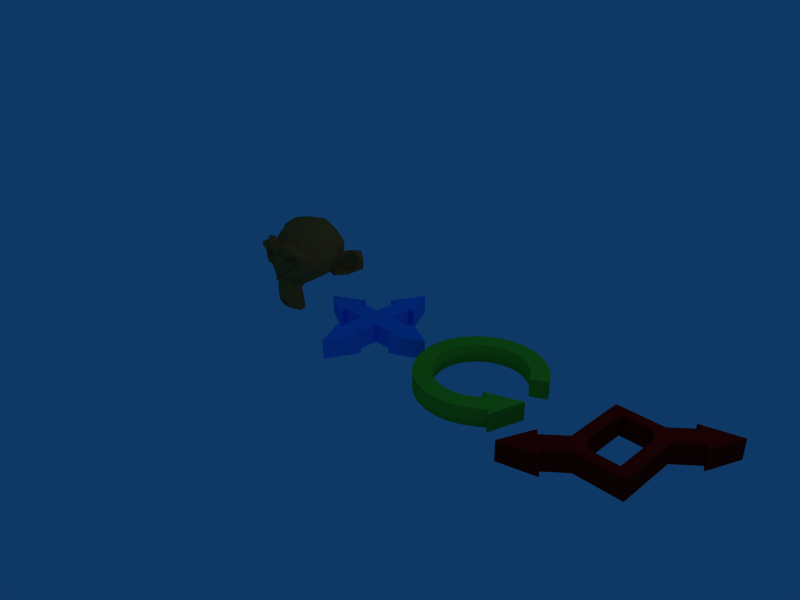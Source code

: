 # Source: icons.blend  (saved by Blender 2.49.2; exported with 4.5.12 LTS)
import bpy
from mathutils import Matrix  # noqa: F401  (used for matrix-valued properties, if any)

bpy.ops.wm.read_factory_settings(use_empty=True)
scene = bpy.context.scene
scene.name = 'Scene'

# ---- collections
col_collection_1 = bpy.data.collections.new('Collection 1'); scene.collection.children.link(col_collection_1)

# ---- materials (node trees are filled in below, after node groups)
mat_material_003 = bpy.data.materials.new('Material.003')
mat_material_003.alpha_threshold = 0.0
mat_material_003.diffuse_color = (0.7186, 0.02949, 0.02949, 1.0)
mat_material_003.roughness = 0.5
mat_material_003.line_color = (0.0, 0.0, 0.0, 1.0)
mat_material_001 = bpy.data.materials.new('Material.001')
mat_material_001.alpha_threshold = 0.0
mat_material_001.diffuse_color = (1.0, 0.431, 0.1705, 1.0)
mat_material_001.roughness = 0.5
mat_material_001.specular_intensity = 0.0
mat_material_001.line_color = (0.0, 0.0, 0.0, 1.0)
mat_material_002 = bpy.data.materials.new('Material.002')
mat_material_002.alpha_threshold = 0.0
mat_material_002.diffuse_color = (0.3632, 0.8242, 0.1405, 1.0)
mat_material_002.roughness = 0.5
mat_material_002.line_color = (0.0, 0.0, 0.0, 1.0)
mat_material = bpy.data.materials.new('Material')
mat_material.alpha_threshold = 0.0
mat_material.diffuse_color = (0.08474, 0.5458, 1.0, 1.0)
mat_material.roughness = 0.5
mat_material.line_color = (0.0, 0.0, 0.0, 1.0)

# ---- material node trees

# ---- world
world_world = bpy.data.worlds.new('World'); scene.world = world_world
world_world.color = (0.05656, 0.2208, 0.4)
world_world.use_sun_shadow = False
world_world.sun_shadow_jitter_overblur = 0.0
world_world.cycles.sampling_method = 'MANUAL'
world_world.cycles.sample_map_resolution = 256

# ---- cameras
cam_camera = bpy.data.cameras.new('Camera')
cam_camera.passepartout_alpha = 0.2
cam_camera.clip_end = 100.0
cam_camera.lens = 35.0
cam_camera.ortho_scale = 7.314
cam_camera.show_passepartout = False
cam_camera.show_safe_areas = True
cam_camera.dof.focus_distance = 0.0
cam_camera.dof.aperture_fstop = 128.0

# ---- lights
light_spot = bpy.data.lights.new('Spot', 'POINT')
light_spot.transmission_factor = 0.0
light_spot.cutoff_distance = 30.0
light_spot.energy = 100.0
light_spot.shadow_buffer_clip_start = 1.001
light_spot.shadow_soft_size = 1.0
light_spot.shadow_maximum_resolution = 0.006
light_spot.use_absolute_resolution = True
light_spot.cycles.use_multiple_importance_sampling = False

# ---- meshes
me_cube_002 = bpy.data.meshes.new('Cube.002')
me_cube_002.from_pydata([(0.7113, 0.5956, 0.1387), (0.5214, 0.811, 0.1387), (0.7113, 0.5956, -0.1485), (0.5214, 0.811, -0.1485), (0.4369, 0.8661, -0.1485), (0.7553, 0.5048, -0.1485), (0.4369, 0.8661, 0.1387), (0.7553, 0.5048, 0.1387), (0.9518, 0.9989, 0.1387), (0.9518, 0.9989, -0.1485), (0.4168, 0.3362, 0.1385), (0.4169, 0.3358, -0.1486), (0.2266, 0.5518, 0.1386), (0.2266, 0.5518, -0.1486), (-0.2266, -0.5518, -0.1486), (-0.2266, -0.5518, 0.1386), (-0.4169, -0.3358, -0.1486), (-0.4168, -0.3362, 0.1385), (-0.9518, -0.9989, -0.1485), (-0.9518, -0.9989, 0.1387), (-0.7553, -0.5048, 0.1387), (-0.4369, -0.8661, 0.1387), (-0.7553, -0.5048, -0.1485), (-0.4369, -0.8661, -0.1485), (-0.5214, -0.811, -0.1485), (-0.7113, -0.5956, -0.1485), (-0.5214, -0.811, 0.1387), (-0.7113, -0.5956, 0.1387), (-0.417, 0.5514, 0.1385), (-0.4171, 0.5516, -0.1486), (0.4183, -0.5518, -0.1486), (0.4183, -0.5518, 0.1386), (0.2526, -0.407, 0.1386), (0.2526, -0.407, -0.1486), (-0.2518, 0.4069, -0.1486), (-0.2518, 0.4067, 0.1385), (-0.2517, -0.248, 0.1385), (-0.2517, -0.2477, -0.1486), (-0.1368, -0.407, 0.1386), (-0.1368, -0.407, -0.1486), (0.1368, 0.407, -0.1486), (0.1368, 0.407, 0.1386), (0.2517, 0.2477, -0.1486), (0.2517, 0.248, 0.1385)], [], [(0, 1, 12, 10), (2, 0, 10, 11), (13, 12, 1, 3), (11, 13, 3, 2), (3, 1, 6, 4), (0, 2, 5, 7), (7, 5, 9, 8), (4, 6, 8, 9), (1, 8, 6), (0, 8, 1), (0, 7, 8), (3, 4, 9), (2, 9, 5), (2, 3, 9), (25, 24, 18), (25, 18, 22), (24, 23, 18), (27, 20, 19), (27, 19, 26), (26, 19, 21), (23, 21, 19, 18), (20, 22, 18, 19), (27, 25, 22, 20), (24, 26, 21, 23), (16, 14, 24, 25), (14, 15, 26, 24), (25, 27, 17, 16), (27, 26, 15, 17), (30, 11, 42, 33), (10, 31, 32, 43), (31, 15, 38, 32), (14, 30, 33, 39), (29, 16, 37, 34), (17, 28, 35, 36), (28, 12, 41, 35), (13, 29, 34, 40), (16, 17, 36, 37), (15, 14, 39, 38), (15, 17, 36, 38), (14, 16, 37, 39), (11, 13, 40, 42), (10, 12, 41, 43), (12, 13, 40, 41), (11, 10, 43, 42), (37, 36, 35, 34), (41, 40, 34, 35), (42, 43, 32, 33), (38, 39, 33, 32), (10, 11, 30, 31), (14, 15, 31, 30), (16, 29, 28, 17), (12, 28, 29, 13)])
me_cube_002.materials.append(mat_material_003)
me_cube_002.use_remesh_preserve_volume = False
me_cube_002.use_remesh_preserve_attributes = False
me_cube_002.use_mirror_vertex_groups = False
me_cube_002.update()
me_suzanne = bpy.data.meshes.new('Suzanne')
me_suzanne.from_pydata([(0.3102, -0.2432, 0.3947), (-0.3102, -0.2432, 0.3947), (0.3545, -0.1878, 0.3448), (-0.3545, -0.1878, 0.3448), (0.3878, -0.1103, 0.3171), (-0.3878, -0.1103, 0.3171), (0.2493, -0.138, 0.2617), (-0.2493, -0.138, 0.2617), (0.2493, -0.21, 0.3005), (-0.2493, -0.21, 0.3005), (0.2493, -0.2543, 0.3725), (-0.2493, -0.2543, 0.3725), (0.1939, -0.2654, 0.3947), (-0.1939, -0.2654, 0.3947), (0.144, -0.2266, 0.3448), (-0.144, -0.2266, 0.3448), (0.1108, -0.1601, 0.3171), (-0.1108, -0.1601, 0.3171), (0.0554, -0.1657, 0.4501), (-0.0554, -0.1657, 0.4501), (0.09971, -0.2266, 0.4501), (-0.09971, -0.2266, 0.4501), (0.1717, -0.2654, 0.4501), (-0.1717, -0.2654, 0.4501), (0.1939, -0.2654, 0.511), (-0.1939, -0.2654, 0.511), (0.144, -0.2266, 0.5553), (-0.144, -0.2266, 0.5553), (0.1108, -0.1601, 0.5886), (-0.1108, -0.1601, 0.5886), (0.2493, -0.138, 0.644), (-0.2493, -0.138, 0.644), (0.2493, -0.21, 0.5996), (-0.2493, -0.21, 0.5996), (0.2493, -0.2543, 0.5332), (-0.2493, -0.2543, 0.5332), (0.3102, -0.2432, 0.511), (-0.3102, -0.2432, 0.511), (0.3545, -0.1878, 0.5553), (-0.3545, -0.1878, 0.5553), (0.3878, -0.1103, 0.5886), (-0.3878, -0.1103, 0.5886), (0.4432, -0.09918, 0.4501), (-0.4432, -0.09918, 0.4501), (0.3989, -0.1767, 0.4501), (-0.3989, -0.1767, 0.4501), (0.3324, -0.2377, 0.4501), (-0.3324, -0.2377, 0.4501), (0.3379, -0.2488, 0.4501), (-0.3379, -0.2488, 0.4501), (0.3158, -0.2543, 0.5165), (-0.3158, -0.2543, 0.5165), (0.2493, -0.2709, 0.5442), (-0.2493, -0.2709, 0.5442), (0.1884, -0.282, 0.5165), (-0.1884, -0.282, 0.5165), (0.1607, -0.282, 0.4501), (-0.1607, -0.282, 0.4501), (0.1884, -0.282, 0.3891), (-0.1884, -0.282, 0.3891), (0.2493, -0.2875, 0.4501), (-0.2493, -0.2875, 0.4501), (0.2493, -0.2709, 0.3614), (-0.2493, -0.2709, 0.3614), (0.3158, -0.2543, 0.3891), (-0.3158, -0.2543, 0.3891), (0.0, -0.2266, 0.583), (0.0, -0.282, 0.5276), (0.0, -0.2211, -0.2036), (0.0, -0.2543, 0.05121), (0.0, -0.2654, 0.1454), (0.0, -0.21, -0.2701), (0.0, -0.1269, 0.5664), (0.0, -0.1047, 0.6827), (0.0, 0.6875, 0.9154), (0.0, 0.9035, 0.6772), (0.0, 0.8869, 0.3282), (0.0, 0.549, 0.006896), (0.144, -0.09918, 0.1454), (-0.144, -0.09918, 0.1454), (0.2216, -0.1047, -0.03188), (-0.2216, -0.1047, -0.03188), (0.2493, -0.1047, -0.2147), (-0.2493, -0.1047, -0.2147), (0.2604, -0.07702, -0.3532), (-0.2604, -0.07702, -0.3532), (0.2327, -0.07149, -0.392), (-0.2327, -0.07149, -0.392), (0.1274, -0.09364, -0.4086), (-0.1274, -0.09364, -0.4086), (0.0, -0.1103, -0.4197), (0.3102, -0.07703, 0.1786), (-0.3102, -0.07703, 0.1786), (0.4487, -0.08256, 0.2506), (-0.4487, -0.08256, 0.2506), (0.5872, -0.01609, 0.3836), (-0.5872, -0.01609, 0.3836), (0.6094, -0.1213, 0.583), (-0.6094, -0.1213, 0.583), (0.5041, -0.1435, 0.6218), (-0.5041, -0.1435, 0.6218), (0.349, -0.1878, 0.7049), (-0.349, -0.1878, 0.7049), (0.2271, -0.2211, 0.8157), (-0.2271, -0.2211, 0.8157), (0.1108, -0.2377, 0.788), (-0.1108, -0.2377, 0.788), (0.04432, -0.2321, 0.6273), (-0.04432, -0.2321, 0.6273), (0.1163, -0.2488, 0.5719), (-0.1163, -0.2488, 0.5719), (0.08864, -0.2432, 0.4944), (-0.08864, -0.2432, 0.4944), (0.144, -0.2266, 0.3448), (-0.144, -0.2266, 0.3448), (0.2659, -0.1989, 0.2894), (-0.2659, -0.1989, 0.2894), (0.349, -0.1767, 0.3227), (-0.349, -0.1767, 0.3227), (0.4432, -0.1601, 0.4113), (-0.4432, -0.1601, 0.4113), (0.4543, -0.1601, 0.4889), (-0.4543, -0.1601, 0.4889), (0.4266, -0.1712, 0.5442), (-0.4266, -0.1712, 0.5442), (0.3047, -0.21, 0.5886), (-0.3047, -0.21, 0.5886), (0.1773, -0.2377, 0.6107), (-0.1773, -0.2377, 0.6107), (0.0, -0.2211, -0.2645), (0.07756, -0.2211, -0.2313), (-0.07756, -0.2211, -0.2313), (0.0831, -0.2044, -0.3144), (-0.0831, -0.2044, -0.3144), (0.04432, -0.1934, -0.3476), (-0.04432, -0.1934, -0.3476), (0.0, -0.1878, -0.3532), (0.0, -0.2321, 0.1398), (0.0, -0.2266, 0.1786), (0.07202, -0.2266, 0.1731), (-0.07202, -0.2266, 0.1731), (0.08864, -0.2321, 0.1177), (-0.08864, -0.2321, 0.1177), (0.06094, -0.2266, 0.07337), (-0.06094, -0.2266, 0.07337), (0.2825, -0.1767, 0.2451), (-0.2825, -0.1767, 0.2451), (0.4376, -0.1435, 0.3171), (-0.4376, -0.1435, 0.3171), (0.5152, -0.1269, 0.4224), (-0.5152, -0.1269, 0.4224), (0.5263, -0.1657, 0.5442), (-0.5263, -0.1657, 0.5442), (0.4875, -0.2155, 0.5719), (-0.4875, -0.2155, 0.5719), (0.3102, -0.2654, 0.6661), (-0.3102, -0.2654, 0.6661), (0.2216, -0.2931, 0.7326), (-0.2216, -0.2931, 0.7326), (0.144, -0.3042, 0.716), (-0.144, -0.3042, 0.716), (0.07202, -0.2986, 0.583), (-0.07202, -0.2986, 0.583), (0.08864, -0.2765, 0.2063), (-0.08864, -0.2765, 0.2063), (0.1496, -0.2044, -0.03742), (-0.1496, -0.2044, -0.03742), (0.1773, -0.1878, -0.2202), (-0.1773, -0.1878, -0.2202), (0.1884, -0.1712, -0.3033), (-0.1884, -0.1712, -0.3033), (0.1662, -0.149, -0.3698), (-0.1662, -0.149, -0.3698), (0.1163, -0.149, -0.3809), (-0.1163, -0.149, -0.3809), (0.0, -0.1546, -0.392), (0.0, -0.2155, 0.3116), (0.0, -0.2432, 0.4279), (0.2327, -0.2266, 0.6163), (-0.2327, -0.2266, 0.6163), (0.1163, -0.2321, 0.3781), (-0.1163, -0.2321, 0.3781), (0.09418, -0.2377, 0.4279), (-0.09418, -0.2377, 0.4279), (0.0831, -0.2211, -0.2092), (-0.0831, -0.2211, -0.2092), (0.0554, -0.2321, -0.03742), (-0.0554, -0.2321, -0.03742), (0.0, -0.2321, -0.03742), (0.0, -0.2266, 0.04567), (0.06648, -0.2543, 0.08445), (-0.06648, -0.2543, 0.08445), (0.09418, -0.2654, 0.1177), (-0.09418, -0.2654, 0.1177), (0.07756, -0.2543, 0.1842), (-0.07756, -0.2543, 0.1842), (0.0277, -0.2543, 0.1897), (-0.0277, -0.2543, 0.1897), (0.0, -0.2875, 0.1343), (0.03324, -0.2765, 0.1731), (-0.03324, -0.2765, 0.1731), (0.06648, -0.2765, 0.1675), (-0.06648, -0.2765, 0.1675), (0.07756, -0.2875, 0.1177), (-0.07756, -0.2875, 0.1177), (0.0554, -0.2709, 0.1011), (-0.0554, -0.2709, 0.1011), (0.0, -0.2709, 0.07337), (0.1828, -0.09364, 0.05675), (-0.1828, -0.09364, 0.05675), (0.1163, -0.2044, 0.1066), (-0.1163, -0.2044, 0.1066), (0.1274, -0.2044, 0.05675), (-0.1274, -0.2044, 0.05675), (0.1662, -0.09364, 0.1011), (-0.1662, -0.09364, 0.1011), (0.0, -0.1878, -0.3421), (0.03324, -0.1878, -0.3366), (-0.03324, -0.1878, -0.3366), (0.06648, -0.2044, -0.3033), (-0.06648, -0.2044, -0.3033), (0.06648, -0.2155, -0.2479), (-0.06648, -0.2155, -0.2479), (0.0, -0.1657, -0.2756), (0.06648, -0.1712, -0.2535), (-0.06648, -0.1712, -0.2535), (0.06648, -0.1546, -0.2978), (-0.06648, -0.1546, -0.2978), (0.03324, -0.149, -0.3255), (-0.03324, -0.149, -0.3255), (0.0, -0.149, -0.331), (0.1219, -0.2543, 0.4335), (-0.1219, -0.2543, 0.4335), (0.133, -0.2488, 0.3891), (-0.133, -0.2488, 0.3891), (0.2382, -0.2377, 0.583), (-0.2382, -0.2377, 0.583), (0.1939, -0.2488, 0.5775), (-0.1939, -0.2488, 0.5775), (0.2991, -0.2488, 0.5609), (-0.2991, -0.2488, 0.5609), (0.3989, -0.1934, 0.5276), (-0.3989, -0.1934, 0.5276), (0.4155, -0.1878, 0.4833), (-0.4155, -0.1878, 0.4833), (0.4099, -0.1823, 0.4168), (-0.4099, -0.1823, 0.4168), (0.3379, -0.21, 0.3504), (-0.3379, -0.21, 0.3504), (0.2659, -0.2266, 0.3227), (-0.2659, -0.2266, 0.3227), (0.1607, -0.2543, 0.3559), (-0.1607, -0.2543, 0.3559), (0.1274, -0.2543, 0.4889), (-0.1274, -0.2543, 0.4889), (0.1496, -0.2543, 0.5442), (-0.1496, -0.2543, 0.5442), (0.1662, -0.2377, 0.5332), (-0.1662, -0.2377, 0.5332), (0.1385, -0.2377, 0.4889), (-0.1385, -0.2377, 0.4889), (0.1717, -0.2377, 0.367), (-0.1717, -0.2377, 0.367), (0.2659, -0.2155, 0.3393), (-0.2659, -0.2155, 0.3393), (0.3268, -0.1989, 0.3614), (-0.3268, -0.1989, 0.3614), (0.3878, -0.1767, 0.4279), (-0.3878, -0.1767, 0.4279), (0.3933, -0.1767, 0.4778), (-0.3933, -0.1767, 0.4778), (0.3767, -0.1823, 0.5165), (-0.3767, -0.1823, 0.5165), (0.2936, -0.2321, 0.5553), (-0.2936, -0.2321, 0.5553), (0.1994, -0.2432, 0.5609), (-0.1994, -0.2432, 0.5609), (0.2382, -0.2321, 0.5664), (-0.2382, -0.2321, 0.5664), (0.144, -0.2321, 0.4002), (-0.144, -0.2321, 0.4002), (0.1385, -0.2321, 0.439), (-0.1385, -0.2321, 0.439), (0.07756, -0.1324, 0.6052), (-0.07756, -0.1324, 0.6052), (0.1385, -0.138, 0.7492), (-0.1385, -0.138, 0.7492), (0.2382, -0.1213, 0.7658), (-0.2382, -0.1213, 0.7658), (0.3435, -0.09364, 0.6717), (-0.3435, -0.09364, 0.6717), (0.482, -0.04933, 0.5996), (-0.482, -0.04933, 0.5996), (0.5651, -0.02717, 0.5664), (-0.5651, -0.02717, 0.5664), (0.5484, 0.03377, 0.3947), (-0.5484, 0.03377, 0.3947), (0.4266, 0.006071, 0.2783), (-0.4266, 0.006071, 0.2783), (0.3102, -0.03271, 0.2119), (-0.3102, -0.03271, 0.2119), (0.0, 0.09471, 0.9154), (0.0, 0.3551, 0.9763), (0.0, 0.7761, 0.1398), (0.0, 0.1667, -0.0485), (0.0, -0.02717, -0.4141), (0.0, 0.05593, -0.2922), (0.0, 0.07255, -0.1261), (0.0, 0.1002, -0.06512), (0.6038, 0.2609, 0.4445), (-0.6038, 0.2609, 0.4445), (0.6094, 0.3329, 0.5055), (-0.6094, 0.3329, 0.5055), (0.5484, 0.6099, 0.4667), (-0.5484, 0.6099, 0.4667), (0.3268, 0.7982, 0.5886), (-0.3268, 0.7982, 0.5886), (0.5207, 0.2498, 0.2451), (-0.5207, 0.2498, 0.2451), (0.421, 0.416, 0.1897), (-0.421, 0.416, 0.1897), (0.4543, 0.6044, 0.2728), (-0.4543, 0.6044, 0.2728), (0.2382, 0.7706, 0.3171), (-0.2382, 0.7706, 0.3171), (0.1662, 0.01161, 0.02905), (-0.1662, 0.01161, 0.02905), (0.1274, 0.1169, -0.01526), (-0.1274, 0.1169, -0.01526), (0.205, 0.02823, -0.2258), (-0.205, 0.02823, -0.2258), (0.1773, 0.02269, -0.0762), (-0.1773, 0.02269, -0.0762), (0.2327, 0.01715, -0.3698), (-0.2327, 0.01715, -0.3698), (0.09971, 0.03931, -0.259), (-0.09971, 0.03931, -0.259), (0.08864, 0.04485, -0.1039), (-0.08864, 0.04485, -0.1039), (0.1163, -0.01055, -0.392), (-0.1163, -0.01055, -0.392), (0.1551, -0.005009, 0.07891), (-0.1551, -0.005009, 0.07891), (0.1496, -0.03271, 0.1177), (-0.1496, -0.03271, 0.1177), (0.144, -0.05487, 0.1565), (-0.144, -0.05487, 0.1565), (0.1496, 0.1833, 0.001356), (-0.1496, 0.1833, 0.001356), (0.2105, 0.488, 0.05675), (-0.2105, 0.488, 0.05675), (0.2437, 0.6819, 0.1731), (-0.2437, 0.6819, 0.1731), (0.3213, 0.5711, 0.8932), (-0.3213, 0.5711, 0.8932), (0.3213, 0.3495, 0.9376), (-0.3213, 0.3495, 0.9376), (0.3213, 0.1335, 0.8822), (-0.3213, 0.1335, 0.8822), (0.3268, -0.005009, 0.6495), (-0.3268, -0.005009, 0.6495), (0.5152, 0.06147, 0.5664), (-0.5152, 0.06147, 0.5664), (0.4487, 0.1002, 0.5996), (-0.4487, 0.1002, 0.5996), (0.4543, 0.2609, 0.7769), (-0.4543, 0.2609, 0.7769), (0.5651, 0.211, 0.6772), (-0.5651, 0.211, 0.6772), (0.5651, 0.3828, 0.716), (-0.5651, 0.3828, 0.716), (0.4543, 0.4382, 0.8102), (-0.4543, 0.4382, 0.8102), (0.4543, 0.6154, 0.7603), (-0.4543, 0.6154, 0.7603), (0.5651, 0.5545, 0.6606), (-0.5651, 0.5545, 0.6606), (0.4376, 0.7152, 0.511), (-0.4376, 0.7152, 0.511), (0.3435, 0.6875, 0.295), (-0.3435, 0.6875, 0.295), (0.5817, 0.4437, 0.511), (-0.5817, 0.4437, 0.511), (0.2881, 0.1944, 0.1565), (-0.2881, 0.1944, 0.1565), (0.3047, 0.4492, 0.1398), (-0.3047, 0.4492, 0.1398), (0.6315, 0.4659, 0.5664), (-0.6315, 0.4659, 0.5664), (0.5484, 0.3883, 0.1786), (-0.5484, 0.3883, 0.1786), (0.7368, 0.5323, 0.2063), (-0.7368, 0.5323, 0.2063), (0.9085, 0.6044, 0.3171), (-0.9085, 0.6044, 0.3171), (0.9584, 0.5988, 0.5055), (-0.9584, 0.5988, 0.5055), (0.8753, 0.5988, 0.6384), (-0.8753, 0.5988, 0.6384), (0.7257, 0.5213, 0.6163), (-0.7257, 0.5213, 0.6163), (0.7202, 0.5046, 0.5719), (-0.7202, 0.5046, 0.5719), (0.842, 0.5767, 0.5886), (-0.842, 0.5767, 0.5886), (0.8974, 0.5877, 0.4833), (-0.8974, 0.5877, 0.4833), (0.8587, 0.5877, 0.3337), (-0.8587, 0.5877, 0.3337), (0.7312, 0.5157, 0.2506), (-0.7312, 0.5157, 0.2506), (0.5872, 0.3939, 0.2285), (-0.5872, 0.3939, 0.2285), (0.6537, 0.4548, 0.5332), (-0.6537, 0.4548, 0.5332), (0.6703, 0.5046, 0.4944), (-0.6703, 0.5046, 0.4944), (0.626, 0.4492, 0.2617), (-0.626, 0.4492, 0.2617), (0.7368, 0.56, 0.2783), (-0.7368, 0.56, 0.2783), (0.842, 0.6154, 0.3448), (-0.842, 0.6154, 0.3448), (0.8753, 0.6154, 0.4556), (-0.8753, 0.6154, 0.4556), (0.831, 0.6099, 0.5332), (-0.831, 0.6099, 0.5332), (0.7257, 0.5545, 0.5221), (-0.7257, 0.5545, 0.5221), (0.5983, 0.4492, 0.4833), (-0.5983, 0.4492, 0.4833), (0.5927, 0.4936, 0.4002), (-0.5927, 0.4936, 0.4002), (0.5374, 0.4936, 0.3448), (-0.5374, 0.4936, 0.3448), (0.5817, 0.4936, 0.3393), (-0.5817, 0.4936, 0.3393), (0.5983, 0.4936, 0.2894), (-0.5983, 0.4936, 0.2894), (0.5761, 0.4936, 0.2673), (-0.5761, 0.4936, 0.2673), (0.5152, 0.3495, 0.2783), (-0.5152, 0.3495, 0.2783), (0.5097, 0.4215, 0.2617), (-0.5097, 0.4215, 0.2617), (0.5097, 0.4326, 0.306), (-0.5097, 0.4326, 0.306), (0.5651, 0.4492, 0.4224), (-0.5651, 0.4492, 0.4224), (0.6315, 0.488, 0.4501), (-0.6315, 0.488, 0.4501), (0.6315, 0.5268, 0.4445), (-0.6315, 0.5268, 0.4445), (0.5761, 0.5268, 0.2673), (-0.5761, 0.5268, 0.2673), (0.6038, 0.5268, 0.2894), (-0.6038, 0.5268, 0.2894), (0.5872, 0.5268, 0.3337), (-0.5872, 0.5268, 0.3337), (0.5429, 0.5268, 0.3448), (-0.5429, 0.5268, 0.3448), (0.5983, 0.5268, 0.4002), (-0.5983, 0.5268, 0.4002), (0.7368, 0.5933, 0.511), (-0.7368, 0.5933, 0.511), (0.842, 0.6431, 0.5221), (-0.842, 0.6431, 0.5221), (0.8919, 0.6487, 0.4501), (-0.8919, 0.6487, 0.4501), (0.8587, 0.6431, 0.3393), (-0.8587, 0.6431, 0.3393), (0.7423, 0.5988, 0.2783), (-0.7423, 0.5988, 0.2783), (0.626, 0.488, 0.2673), (-0.626, 0.488, 0.2673), (0.6758, 0.5434, 0.4833), (-0.6758, 0.5434, 0.4833), (0.6315, 0.5323, 0.3559), (-0.6315, 0.5323, 0.3559), (0.6648, 0.5379, 0.3227), (-0.6648, 0.5379, 0.3227), (0.7091, 0.56, 0.367), (-0.7091, 0.56, 0.367), (0.6814, 0.549, 0.4002), (-0.6814, 0.549, 0.4002), (0.7202, 0.5656, 0.4445), (-0.7202, 0.5656, 0.4445), (0.7479, 0.5711, 0.4113), (-0.7479, 0.5711, 0.4113), (0.7866, 0.5767, 0.4279), (-0.7866, 0.5767, 0.4279), (0.77, 0.5767, 0.4722), (-0.77, 0.5767, 0.4722), (0.7257, 0.6431, 0.5886), (-0.7257, 0.6431, 0.5886), (0.8864, 0.6875, 0.6107), (-0.8864, 0.6875, 0.6107), (0.9694, 0.6542, 0.4889), (-0.9694, 0.6542, 0.4889), (0.9307, 0.6764, 0.3171), (-0.9307, 0.6764, 0.3171), (0.7368, 0.6487, 0.2174), (-0.7368, 0.6487, 0.2174), (0.5595, 0.5323, 0.1897), (-0.5595, 0.5323, 0.1897), (0.6094, 0.5711, 0.5498), (-0.6094, 0.5711, 0.5498)], [], [(46, 0, 2, 44), (3, 1, 47, 45), (44, 2, 4, 42), (5, 3, 45, 43), (2, 8, 6, 4), (7, 9, 3, 5), (0, 10, 8, 2), (9, 11, 1, 3), (10, 12, 14, 8), (15, 13, 11, 9), (8, 14, 16, 6), (17, 15, 9, 7), (14, 20, 18, 16), (19, 21, 15, 17), (12, 22, 20, 14), (21, 23, 13, 15), (22, 24, 26, 20), (27, 25, 23, 21), (20, 26, 28, 18), (29, 27, 21, 19), (26, 32, 30, 28), (31, 33, 27, 29), (24, 34, 32, 26), (33, 35, 25, 27), (34, 36, 38, 32), (39, 37, 35, 33), (32, 38, 40, 30), (41, 39, 33, 31), (38, 44, 42, 40), (43, 45, 39, 41), (36, 46, 44, 38), (45, 47, 37, 39), (46, 36, 50, 48), (51, 37, 47, 49), (36, 34, 52, 50), (53, 35, 37, 51), (34, 24, 54, 52), (55, 25, 35, 53), (24, 22, 56, 54), (57, 23, 25, 55), (22, 12, 58, 56), (59, 13, 23, 57), (12, 10, 62, 58), (63, 11, 13, 59), (10, 0, 64, 62), (65, 1, 11, 63), (0, 46, 48, 64), (49, 47, 1, 65), (60, 64, 48), (49, 65, 61), (62, 64, 60), (61, 65, 63), (60, 58, 62), (63, 59, 61), (60, 56, 58), (59, 57, 61), (60, 54, 56), (57, 55, 61), (60, 52, 54), (55, 53, 61), (60, 50, 52), (53, 51, 61), (60, 48, 50), (51, 49, 61), (88, 173, 175, 90), (175, 174, 89, 90), (86, 171, 173, 88), (174, 172, 87, 89), (84, 169, 171, 86), (172, 170, 85, 87), (82, 167, 169, 84), (170, 168, 83, 85), (80, 165, 167, 82), (168, 166, 81, 83), (78, 91, 145, 163), (146, 92, 79, 164), (91, 93, 147, 145), (148, 94, 92, 146), (93, 95, 149, 147), (150, 96, 94, 148), (95, 97, 151, 149), (152, 98, 96, 150), (97, 99, 153, 151), (154, 100, 98, 152), (99, 101, 155, 153), (156, 102, 100, 154), (101, 103, 157, 155), (158, 104, 102, 156), (103, 105, 159, 157), (160, 106, 104, 158), (105, 107, 161, 159), (162, 108, 106, 160), (107, 66, 67, 161), (67, 66, 108, 162), (109, 127, 159, 161), (160, 128, 110, 162), (127, 178, 157, 159), (158, 179, 128, 160), (125, 155, 157, 178), (158, 156, 126, 179), (123, 153, 155, 125), (156, 154, 124, 126), (121, 151, 153, 123), (154, 152, 122, 124), (119, 149, 151, 121), (152, 150, 120, 122), (117, 147, 149, 119), (150, 148, 118, 120), (115, 145, 147, 117), (148, 146, 116, 118), (113, 163, 145, 115), (146, 164, 114, 116), (113, 180, 176, 163), (176, 181, 114, 164), (109, 161, 67, 111), (67, 162, 110, 112), (111, 67, 177, 182), (177, 67, 112, 183), (176, 180, 182, 177), (183, 181, 176, 177), (134, 136, 175, 173), (175, 136, 135, 174), (132, 134, 173, 171), (174, 135, 133, 172), (130, 132, 171, 169), (172, 133, 131, 170), (165, 186, 184, 167), (185, 187, 166, 168), (130, 169, 167, 184), (168, 170, 131, 185), (143, 189, 188, 186), (188, 189, 144, 187), (184, 186, 188, 68), (188, 187, 185, 68), (129, 130, 184, 68), (185, 131, 129, 68), (141, 192, 190, 143), (191, 193, 142, 144), (139, 194, 192, 141), (193, 195, 140, 142), (138, 196, 194, 139), (195, 197, 138, 140), (137, 70, 196, 138), (197, 70, 137, 138), (189, 143, 190, 69), (191, 144, 189, 69), (69, 190, 205, 207), (206, 191, 69, 207), (70, 198, 199, 196), (200, 198, 70, 197), (196, 199, 201, 194), (202, 200, 197, 195), (194, 201, 203, 192), (204, 202, 195, 193), (192, 203, 205, 190), (206, 204, 193, 191), (198, 203, 201, 199), (202, 204, 198, 200), (198, 207, 205, 203), (206, 207, 198, 204), (138, 139, 163, 176), (164, 140, 138, 176), (139, 141, 210, 163), (211, 142, 140, 164), (141, 143, 212, 210), (213, 144, 142, 211), (143, 186, 165, 212), (166, 187, 144, 213), (80, 208, 212, 165), (213, 209, 81, 166), (208, 214, 210, 212), (211, 215, 209, 213), (78, 163, 210, 214), (211, 164, 79, 215), (130, 129, 71, 221), (71, 129, 131, 222), (132, 130, 221, 219), (222, 131, 133, 220), (134, 132, 219, 217), (220, 133, 135, 218), (136, 134, 217, 216), (218, 135, 136, 216), (216, 217, 228, 230), (229, 218, 216, 230), (217, 219, 226, 228), (227, 220, 218, 229), (219, 221, 224, 226), (225, 222, 220, 227), (221, 71, 223, 224), (223, 71, 222, 225), (223, 230, 228, 224), (229, 230, 223, 225), (224, 228, 226), (227, 229, 225), (182, 180, 233, 231), (234, 181, 183, 232), (111, 182, 231, 253), (232, 183, 112, 254), (109, 111, 253, 255), (254, 112, 110, 256), (180, 113, 251, 233), (252, 114, 181, 234), (113, 115, 249, 251), (250, 116, 114, 252), (115, 117, 247, 249), (248, 118, 116, 250), (117, 119, 245, 247), (246, 120, 118, 248), (119, 121, 243, 245), (244, 122, 120, 246), (121, 123, 241, 243), (242, 124, 122, 244), (123, 125, 239, 241), (240, 126, 124, 242), (125, 178, 235, 239), (236, 179, 126, 240), (178, 127, 237, 235), (238, 128, 179, 236), (127, 109, 255, 237), (256, 110, 128, 238), (237, 255, 257, 275), (258, 256, 238, 276), (235, 237, 275, 277), (276, 238, 236, 278), (239, 235, 277, 273), (278, 236, 240, 274), (241, 239, 273, 271), (274, 240, 242, 272), (243, 241, 271, 269), (272, 242, 244, 270), (245, 243, 269, 267), (270, 244, 246, 268), (247, 245, 267, 265), (268, 246, 248, 266), (249, 247, 265, 263), (266, 248, 250, 264), (251, 249, 263, 261), (264, 250, 252, 262), (233, 251, 261, 279), (262, 252, 234, 280), (255, 253, 259, 257), (260, 254, 256, 258), (253, 231, 281, 259), (282, 232, 254, 260), (231, 233, 279, 281), (280, 234, 232, 282), (66, 107, 283, 72), (284, 108, 66, 72), (107, 105, 285, 283), (286, 106, 108, 284), (105, 103, 287, 285), (288, 104, 106, 286), (103, 101, 289, 287), (290, 102, 104, 288), (101, 99, 291, 289), (292, 100, 102, 290), (99, 97, 293, 291), (294, 98, 100, 292), (97, 95, 295, 293), (296, 96, 98, 294), (95, 93, 297, 295), (298, 94, 96, 296), (93, 91, 299, 297), (300, 92, 94, 298), (307, 308, 327, 337), (328, 308, 307, 338), (306, 307, 337, 335), (338, 307, 306, 336), (305, 306, 335, 339), (336, 306, 305, 340), (88, 90, 305, 339), (305, 90, 89, 340), (86, 88, 339, 333), (340, 89, 87, 334), (84, 86, 333, 329), (334, 87, 85, 330), (82, 84, 329, 331), (330, 85, 83, 332), (329, 335, 337, 331), (338, 336, 330, 332), (329, 333, 339, 335), (340, 334, 330, 336), (325, 331, 337, 327), (338, 332, 326, 328), (80, 82, 331, 325), (332, 83, 81, 326), (208, 341, 343, 214), (344, 342, 209, 215), (80, 325, 341, 208), (342, 326, 81, 209), (78, 214, 343, 345), (344, 215, 79, 346), (78, 345, 299, 91), (300, 346, 79, 92), (76, 323, 351, 303), (352, 324, 76, 303), (303, 351, 349, 77), (350, 352, 303, 77), (77, 349, 347, 304), (348, 350, 77, 304), (304, 347, 327, 308), (328, 348, 304, 308), (325, 327, 347, 341), (348, 328, 326, 342), (295, 297, 317, 309), (318, 298, 296, 310), (75, 315, 323, 76), (324, 316, 75, 76), (301, 357, 355, 302), (356, 358, 301, 302), (302, 355, 353, 74), (354, 356, 302, 74), (74, 353, 315, 75), (316, 354, 74, 75), (291, 293, 361, 363), (362, 294, 292, 364), (363, 361, 367, 365), (368, 362, 364, 366), (365, 367, 369, 371), (370, 368, 366, 372), (371, 369, 375, 373), (376, 370, 372, 374), (313, 377, 373, 375), (374, 378, 314, 376), (315, 353, 373, 377), (374, 354, 316, 378), (353, 355, 371, 373), (372, 356, 354, 374), (355, 357, 365, 371), (366, 358, 356, 372), (357, 359, 363, 365), (364, 360, 358, 366), (289, 291, 363, 359), (364, 292, 290, 360), (73, 359, 357, 301), (358, 360, 73, 301), (283, 285, 287, 289), (288, 286, 284, 290), (283, 289, 359, 73), (360, 290, 284, 73), (72, 283, 73), (73, 284, 72), (293, 295, 309, 361), (310, 296, 294, 362), (309, 311, 367, 361), (368, 312, 310, 362), (311, 381, 369, 367), (370, 382, 312, 368), (313, 375, 369, 381), (370, 376, 314, 382), (347, 349, 385, 383), (386, 350, 348, 384), (317, 383, 385, 319), (386, 384, 318, 320), (297, 299, 383, 317), (384, 300, 298, 318), (299, 343, 341, 383), (342, 344, 300, 384), (341, 347, 383), (384, 348, 342), (299, 345, 343), (344, 346, 300), (313, 321, 379, 377), (380, 322, 314, 378), (315, 377, 379, 323), (380, 378, 316, 324), (319, 385, 379, 321), (380, 386, 320, 322), (349, 351, 379, 385), (380, 352, 350, 386), (323, 379, 351), (352, 380, 324), (399, 387, 413, 401), (414, 388, 400, 402), (399, 401, 403, 397), (404, 402, 400, 398), (397, 403, 405, 395), (406, 404, 398, 396), (395, 405, 407, 393), (408, 406, 396, 394), (393, 407, 409, 391), (410, 408, 394, 392), (391, 409, 411, 389), (412, 410, 392, 390), (409, 419, 417, 411), (418, 420, 410, 412), (407, 421, 419, 409), (420, 422, 408, 410), (405, 423, 421, 407), (422, 424, 406, 408), (403, 425, 423, 405), (424, 426, 404, 406), (401, 427, 425, 403), (426, 428, 402, 404), (401, 413, 415, 427), (416, 414, 402, 428), (317, 319, 443, 441), (444, 320, 318, 442), (319, 389, 411, 443), (412, 390, 320, 444), (309, 317, 441, 311), (442, 318, 310, 312), (381, 429, 413, 387), (414, 430, 382, 388), (411, 417, 439, 443), (440, 418, 412, 444), (437, 445, 443, 439), (444, 446, 438, 440), (433, 445, 437, 435), (438, 446, 434, 436), (431, 447, 445, 433), (446, 448, 432, 434), (429, 447, 431, 449), (432, 448, 430, 450), (413, 429, 449, 415), (450, 430, 414, 416), (311, 447, 429, 381), (430, 448, 312, 382), (311, 441, 445, 447), (446, 442, 312, 448), (441, 443, 445), (446, 444, 442), (415, 449, 451, 475), (452, 450, 416, 476), (449, 431, 461, 451), (462, 432, 450, 452), (431, 433, 459, 461), (460, 434, 432, 462), (433, 435, 457, 459), (458, 436, 434, 460), (435, 437, 455, 457), (456, 438, 436, 458), (437, 439, 453, 455), (454, 440, 438, 456), (439, 417, 473, 453), (474, 418, 440, 454), (427, 415, 475, 463), (476, 416, 428, 464), (425, 427, 463, 465), (464, 428, 426, 466), (423, 425, 465, 467), (466, 426, 424, 468), (421, 423, 467, 469), (468, 424, 422, 470), (419, 421, 469, 471), (470, 422, 420, 472), (417, 419, 471, 473), (472, 420, 418, 474), (457, 455, 479, 477), (480, 456, 458, 478), (477, 479, 481, 483), (482, 480, 478, 484), (483, 481, 487, 485), (488, 482, 484, 486), (485, 487, 489, 491), (490, 488, 486, 492), (463, 475, 485, 491), (486, 476, 464, 492), (451, 483, 485, 475), (486, 484, 452, 476), (451, 461, 477, 483), (478, 462, 452, 484), (457, 477, 461, 459), (462, 478, 458, 460), (453, 473, 479, 455), (480, 474, 454, 456), (471, 481, 479, 473), (480, 482, 472, 474), (469, 487, 481, 471), (482, 488, 470, 472), (467, 489, 487, 469), (488, 490, 468, 470), (465, 491, 489, 467), (490, 492, 466, 468), (463, 491, 465), (466, 492, 464), (391, 389, 503, 501), (504, 390, 392, 502), (393, 391, 501, 499), (502, 392, 394, 500), (395, 393, 499, 497), (500, 394, 396, 498), (397, 395, 497, 495), (498, 396, 398, 496), (399, 397, 495, 493), (496, 398, 400, 494), (387, 399, 493, 505), (494, 400, 388, 506), (493, 501, 503, 505), (504, 502, 494, 506), (493, 495, 499, 501), (500, 496, 494, 502), (495, 497, 499), (500, 498, 496), (313, 381, 387, 505), (388, 382, 314, 506), (313, 505, 503, 321), (504, 506, 314, 322), (319, 321, 503, 389), (504, 322, 320, 390)])
me_suzanne.polygons.foreach_set('use_smooth', [True] * 500)
me_suzanne.materials.append(mat_material_001)
me_suzanne.use_remesh_preserve_volume = False
me_suzanne.use_remesh_preserve_attributes = False
me_suzanne.use_mirror_vertex_groups = False
me_suzanne.update()
me_circle = bpy.data.meshes.new('Circle')
me_circle.from_pydata([(0.3937, -0.4207, 0.09125), (0.8004, -0.7993, 0.09149), (0.968, -0.2076, 0.09119), (0.6589, 0.7458, 0.09084), (0.7916, 0.6, 0.09084), (0.8933, 0.4312, 0.09084), (0.7395, -0.6999, 0.09143), (0.586, -0.8067, 0.09084), (0.4172, -0.9084, 0.09084), (0.2318, -0.9752, 0.09084), (0.03692, -1.005, 0.09084), (-0.1599, -0.9953, 0.09084), (-0.3512, -0.9478, 0.09084), (-0.5295, -0.864, 0.09084), (-0.6881, -0.7469, 0.09084), (-0.8207, -0.6012, 0.09084), (-0.9224, -0.4324, 0.09084), (-0.9892, -0.2469, 0.09084), (-1.019, -0.05207, 0.09084), (-1.009, 0.1448, 0.09084), (-0.9618, 0.3361, 0.09084), (-0.878, 0.5144, 0.09084), (-0.7609, 0.6729, 0.09084), (-0.6152, 0.8056, 0.09084), (-0.4464, 0.9073, 0.09084), (-0.2609, 0.9741, 0.09084), (-0.06607, 1.003, 0.09084), (0.1308, 0.9942, 0.09084), (0.322, 0.9467, 0.09084), (0.5004, 0.8628, 0.09084), (0.4708, 0.5373, 0.09084), (0.5664, 0.4323, 0.09084), (0.6397, 0.3106, 0.09084), (0.497, -0.4742, 0.09129), (0.4183, -0.5816, 0.09084), (0.2966, -0.6549, 0.09084), (0.163, -0.703, 0.09084), (0.02254, -0.7241, 0.09084), (-0.1193, -0.7175, 0.09084), (-0.2572, -0.6833, 0.09084), (-0.3857, -0.6228, 0.09084), (-0.5, -0.5385, 0.09084), (-0.5956, -0.4334, 0.09084), (-0.6689, -0.3118, 0.09084), (-0.717, -0.1781, 0.09084), (-0.7381, -0.03769, 0.09084), (-0.7315, 0.1042, 0.09084), (-0.6973, 0.242, 0.09084), (-0.6368, 0.3706, 0.09084), (-0.5525, 0.4848, 0.09084), (-0.4474, 0.5804, 0.09084), (-0.3258, 0.6537, 0.09084), (-0.1921, 0.7019, 0.09084), (-0.05169, 0.723, 0.09084), (0.09018, 0.7163, 0.09084), (0.228, 0.6821, 0.09084), (0.3566, 0.6217, 0.09084), (0.3566, 0.6217, -0.2031), (0.228, 0.6821, -0.2031), (0.09018, 0.7163, -0.2031), (-0.05169, 0.723, -0.2031), (-0.1921, 0.7019, -0.2031), (-0.3258, 0.6537, -0.2031), (-0.4474, 0.5804, -0.2031), (-0.5525, 0.4848, -0.2031), (-0.6368, 0.3706, -0.2031), (-0.6973, 0.242, -0.2031), (-0.7315, 0.1042, -0.2031), (-0.7381, -0.03769, -0.2031), (-0.717, -0.1781, -0.2031), (-0.6689, -0.3118, -0.2031), (-0.5956, -0.4334, -0.2031), (-0.5, -0.5385, -0.2031), (-0.3857, -0.6228, -0.2031), (-0.2572, -0.6833, -0.2031), (-0.1193, -0.7175, -0.2031), (0.02254, -0.7241, -0.2031), (0.163, -0.703, -0.2031), (0.2966, -0.6549, -0.2031), (0.4183, -0.5816, -0.2031), (0.497, -0.4742, -0.2026), (0.6397, 0.3106, -0.2031), (0.5664, 0.4323, -0.2031), (0.4708, 0.5373, -0.2031), (0.5004, 0.8628, -0.2031), (0.322, 0.9467, -0.2031), (0.1308, 0.9942, -0.2031), (-0.06607, 1.003, -0.2031), (-0.2609, 0.9741, -0.2031), (-0.4464, 0.9073, -0.2031), (-0.6152, 0.8056, -0.2031), (-0.7609, 0.6729, -0.2031), (-0.878, 0.5144, -0.2031), (-0.9618, 0.3361, -0.2031), (-1.009, 0.1448, -0.2031), (-1.019, -0.05207, -0.2031), (-0.9892, -0.2469, -0.2031), (-0.9224, -0.4324, -0.2031), (-0.8207, -0.6012, -0.2031), (-0.6881, -0.7469, -0.2031), (-0.5295, -0.864, -0.2031), (-0.3512, -0.9478, -0.2031), (-0.1599, -0.9953, -0.2031), (0.03692, -1.005, -0.2031), (0.2318, -0.9752, -0.2031), (0.4172, -0.9084, -0.2031), (0.586, -0.8067, -0.2031), (0.7395, -0.6999, -0.2025), (0.8933, 0.4312, -0.2031), (0.7916, 0.6, -0.2031), (0.6589, 0.7458, -0.2031), (0.968, -0.2076, -0.2027), (0.8004, -0.7993, -0.2024), (0.3937, -0.4207, -0.2026)], [], [(33, 0, 2), (6, 33, 2), (6, 2, 1), (4, 31, 30, 3), (5, 32, 31, 4), (7, 34, 33, 6), (8, 35, 34, 7), (9, 36, 35, 8), (10, 37, 36, 9), (11, 38, 37, 10), (12, 39, 38, 11), (13, 40, 39, 12), (14, 41, 40, 13), (15, 42, 41, 14), (16, 43, 42, 15), (17, 44, 43, 16), (18, 45, 44, 17), (19, 46, 45, 18), (20, 47, 46, 19), (21, 48, 47, 20), (22, 49, 48, 21), (23, 50, 49, 22), (24, 51, 50, 23), (25, 52, 51, 24), (26, 53, 52, 25), (27, 54, 53, 26), (28, 55, 54, 27), (29, 56, 55, 28), (29, 3, 30, 56), (1, 112, 107, 6), (113, 0, 33, 80), (56, 30, 83, 57), (56, 57, 58, 55), (55, 58, 59, 54), (54, 59, 60, 53), (53, 60, 61, 52), (52, 61, 62, 51), (51, 62, 63, 50), (50, 63, 64, 49), (49, 64, 65, 48), (48, 65, 66, 47), (47, 66, 67, 46), (46, 67, 68, 45), (45, 68, 69, 44), (44, 69, 70, 43), (43, 70, 71, 42), (42, 71, 72, 41), (41, 72, 73, 40), (40, 73, 74, 39), (39, 74, 75, 38), (38, 75, 76, 37), (37, 76, 77, 36), (36, 77, 78, 35), (35, 78, 79, 34), (34, 79, 80, 33), (5, 108, 81, 32), (32, 81, 82, 31), (31, 82, 83, 30), (3, 29, 84, 110), (28, 85, 84, 29), (27, 86, 85, 28), (26, 87, 86, 27), (25, 88, 87, 26), (24, 89, 88, 25), (23, 90, 89, 24), (22, 91, 90, 23), (21, 92, 91, 22), (20, 93, 92, 21), (19, 94, 93, 20), (18, 95, 94, 19), (17, 96, 95, 18), (16, 97, 96, 17), (15, 98, 97, 16), (14, 99, 98, 15), (13, 100, 99, 14), (12, 101, 100, 13), (11, 102, 101, 12), (10, 103, 102, 11), (9, 104, 103, 10), (8, 105, 104, 9), (7, 106, 105, 8), (6, 107, 106, 7), (4, 109, 108, 5), (3, 110, 109, 4), (2, 111, 112, 1), (0, 113, 111, 2), (113, 80, 111), (80, 107, 111), (111, 107, 112), (83, 82, 109, 110), (82, 81, 108, 109), (80, 79, 106, 107), (79, 78, 105, 106), (78, 77, 104, 105), (77, 76, 103, 104), (76, 75, 102, 103), (75, 74, 101, 102), (74, 73, 100, 101), (73, 72, 99, 100), (72, 71, 98, 99), (71, 70, 97, 98), (70, 69, 96, 97), (69, 68, 95, 96), (68, 67, 94, 95), (67, 66, 93, 94), (66, 65, 92, 93), (65, 64, 91, 92), (64, 63, 90, 91), (63, 62, 89, 90), (62, 61, 88, 89), (61, 60, 87, 88), (60, 59, 86, 87), (59, 58, 85, 86), (58, 57, 84, 85), (83, 110, 84, 57)])
me_circle.polygons.foreach_set('use_smooth', [0, 0, 0, 0, 0, 0, 0, 0, 0, 0, 0, 0, 0, 0, 0, 0, 0, 0, 0, 0, 0, 0, 0, 0, 0, 0, 0, 0, 0, 0, 0, 1, 1, 1, 1, 1, 1, 1, 1, 1, 1, 1, 1, 1, 1, 1, 1, 1, 1, 1, 1, 1, 1, 1, 1, 0, 1, 1, 1, 1, 1, 1, 1, 1, 1, 1, 1, 1, 1, 1, 1, 1, 1, 1, 1, 1, 1, 1, 1, 1, 1, 1, 1, 1, 0, 0, 0, 0, 0, 0, 0, 0, 0, 0, 0, 0, 0, 0, 0, 0, 0, 0, 0, 0, 0, 0, 0, 0, 0, 0, 0, 0, 0, 0, 0])
me_circle.materials.append(mat_material_002)
me_circle.use_remesh_preserve_volume = False
me_circle.use_remesh_preserve_attributes = False
me_circle.use_mirror_vertex_groups = False
me_circle.update()
me_cube = bpy.data.meshes.new('Cube')
me_cube.from_pydata([(0.5367, -0.1436, 0.1436), (0.5367, 0.1436, 0.1436), (0.5367, -0.1436, -0.1435), (0.5367, 0.1436, -0.1435), (0.5097, 0.2408, -0.1435), (0.5097, -0.2408, -0.1435), (0.5097, 0.2408, 0.1436), (0.5097, -0.2408, 0.1436), (0.9838, -1.321e-05, 0.1436), (0.9838, -1.321e-05, -0.1435), (-0.9854, -1.321e-05, 0.1436), (-0.9854, -1.321e-05, -0.1435), (-0.5113, -0.2408, -0.1435), (-0.5113, 0.2408, -0.1435), (-0.5113, -0.2408, 0.1436), (-0.5113, 0.2408, 0.1436), (-0.5384, 0.1436, 0.1436), (-0.5384, -0.1436, 0.1436), (-0.5384, 0.1436, -0.1435), (-0.5384, -0.1436, -0.1435), (-0.1437, 0.1438, -0.1436), (-0.1434, -0.1436, 0.1435), (-0.1437, 0.1438, 0.1435), (0.1444, -0.1435, 0.1435), (-0.1432, -0.1435, -0.1437), (0.1441, -0.1439, -0.1436), (0.1448, -0.5375, -0.1438), (-0.1423, -0.5375, -0.1438), (0.1448, -0.5375, 0.1434), (-0.1423, -0.5375, 0.1434), (-0.2395, -0.5105, 0.1434), (0.242, -0.5105, 0.1434), (-0.2395, -0.5105, -0.1438), (0.242, -0.5105, -0.1438), (0.001244, -0.9846, -0.1438), (0.001244, -0.9846, 0.1434), (0.001244, 0.9847, -0.1438), (0.001244, 0.9847, 0.1434), (0.242, 0.5106, 0.1434), (-0.2395, 0.5106, 0.1434), (0.242, 0.5106, -0.1438), (-0.2395, 0.5106, -0.1438), (-0.1423, 0.5376, -0.1438), (0.1448, 0.5376, -0.1438), (-0.1423, 0.5376, 0.1434), (0.1448, 0.5376, 0.1434), (0.1441, 0.1439, 0.1435), (0.1441, 0.1439, -0.1436)], [], [(46, 47, 20, 22), (0, 1, 46, 23), (2, 0, 23, 25), (47, 46, 1, 3), (25, 47, 3, 2), (3, 1, 6, 4), (0, 2, 5, 7), (7, 5, 9, 8), (4, 6, 8, 9), (1, 8, 6), (0, 8, 1), (0, 7, 8), (3, 4, 9), (2, 9, 5), (2, 3, 9), (17, 16, 10), (17, 10, 14), (16, 15, 10), (19, 12, 11), (19, 11, 18), (18, 11, 13), (15, 13, 11, 10), (12, 14, 10, 11), (19, 17, 14, 12), (16, 18, 13, 15), (21, 22, 16, 17), (22, 20, 18, 16), (24, 21, 17, 19), (20, 24, 19, 18), (24, 25, 26, 27), (25, 23, 28, 26), (21, 24, 27, 29), (23, 21, 29, 28), (29, 27, 32, 30), (26, 28, 31, 33), (33, 31, 35, 34), (30, 32, 34, 35), (27, 34, 32), (26, 34, 27), (26, 33, 34), (29, 30, 35), (28, 35, 31), (28, 29, 35), (43, 42, 36), (43, 36, 40), (42, 41, 36), (45, 38, 37), (45, 37, 44), (44, 37, 39), (41, 39, 37, 36), (38, 40, 36, 37), (45, 43, 40, 38), (42, 44, 39, 41), (47, 20, 42, 43), (20, 22, 44, 42), (46, 47, 43, 45), (22, 46, 45, 44), (22, 20, 24, 21), (22, 21, 23, 46), (24, 20, 47, 25)])
me_cube.materials.append(mat_material)
me_cube.use_remesh_preserve_volume = False
me_cube.use_remesh_preserve_attributes = False
me_cube.use_mirror_vertex_groups = False
me_cube.update()

# ---- objects
ob_cube_001 = bpy.data.objects.new('Cube.001', me_cube_002)
ob_suzanne = bpy.data.objects.new('Suzanne', me_suzanne)
ob_circle = bpy.data.objects.new('Circle', me_circle)
ob_cube = bpy.data.objects.new('Cube', me_cube)
ob_lamp = bpy.data.objects.new('Lamp', light_spot)
ob_camera = bpy.data.objects.new('Camera', cam_camera)

# ---- transforms, parenting, visibility, modifiers, constraints
ob_cube_001.location = (4.037, 0.0, 0.0)
ob_cube_001.lock_rotations_4d = False
ob_cube_001.empty_display_type = 'ARROWS'
ob_cube_001.color = (0.0, 0.0, 0.0, 1.0)
ob_cube_001.lineart.crease_threshold = 0.0
ob_suzanne.location = (-1.993, 0.0007764, 0.03027)
ob_suzanne.lock_rotations_4d = False
ob_suzanne.empty_display_type = 'ARROWS'
ob_suzanne.lineart.crease_threshold = 0.0
ob_circle.location = (2.012, -0.006775, 0.06207)
ob_circle.scale = (0.8676, 0.8676, 0.8676)
ob_circle.lock_rotations_4d = False
ob_circle.empty_display_type = 'ARROWS'
ob_circle.lineart.crease_threshold = 0.0
ob_cube.location = (0.0, 0.0, 0.0)
ob_cube.lock_rotations_4d = False
ob_cube.empty_display_type = 'ARROWS'
ob_cube.color = (0.0, 0.0, 0.0, 1.0)
ob_cube.lineart.crease_threshold = 0.0
ob_lamp.location = (4.076, 1.005, 5.904)
ob_lamp.rotation_euler = (0.6503, 0.05522, 1.866)
ob_lamp.lock_rotations_4d = False
ob_lamp.empty_display_type = 'ARROWS'
ob_lamp.color = (0.0, 0.0, 0.0, 0.0)
ob_lamp.lineart.crease_threshold = 0.0
ob_camera.location = (7.481, -6.508, 5.344)
ob_camera.rotation_euler = (1.109, 0.01082, 0.8149)
ob_camera.lock_rotations_4d = False
ob_camera.empty_display_type = 'ARROWS'
ob_camera.color = (0.0, 0.0, 0.0, 0.0)
ob_camera.display_type = 'WIRE'
ob_camera.lineart.crease_threshold = 0.0

# ---- collection membership
col_collection_1.objects.link(ob_cube_001)
col_collection_1.objects.link(ob_suzanne)
col_collection_1.objects.link(ob_circle)
col_collection_1.objects.link(ob_cube)
col_collection_1.objects.link(ob_lamp)
col_collection_1.objects.link(ob_camera)

# ---- scene / render settings (as saved in the file)
scene.camera = ob_camera
scene.frame_start = 1; scene.frame_end = 250; scene.frame_set(1)
scene.render.engine = 'BLENDER_EEVEE_NEXT'
scene.render.image_settings.file_format = 'JPEG'
scene.render.image_settings.color_mode = 'RGB'
scene.render.image_settings.compression = 90
scene.render.resolution_x = 800
scene.render.resolution_y = 600
scene.render.pixel_aspect_x = 100.0
scene.render.pixel_aspect_y = 100.0
scene.render.fps = 25
scene.render.dither_intensity = 0.0
scene.render.use_compositing = False
scene.render.use_sequencer = False
scene.render.bake_margin = 2
scene.render.bake_bias = 0.0
scene.render.use_stamp_time = False
scene.render.use_stamp_date = False
scene.render.use_stamp_frame = False
scene.render.use_stamp_camera = False
scene.render.use_stamp_scene = False
scene.render.use_stamp_filename = False
scene.render.use_stamp_render_time = False
scene.render.stamp_font_size = 0
scene.cycles.use_denoising = False
scene.cycles.samples = 10
scene.cycles.sampling_pattern = 'TABULATED_SOBOL'
scene.cycles.light_sampling_threshold = 0.0
scene.cycles.use_adaptive_sampling = False
scene.cycles.use_light_tree = False
scene.cycles.blur_glossy = 0.0
scene.cycles.volume_bounces = 1
scene.cycles.pixel_filter_type = 'GAUSSIAN'
scene.cycles.sample_clamp_indirect = 0.0
scene.view_settings.view_transform = 'Raw'
bpy.context.view_layer.update()
